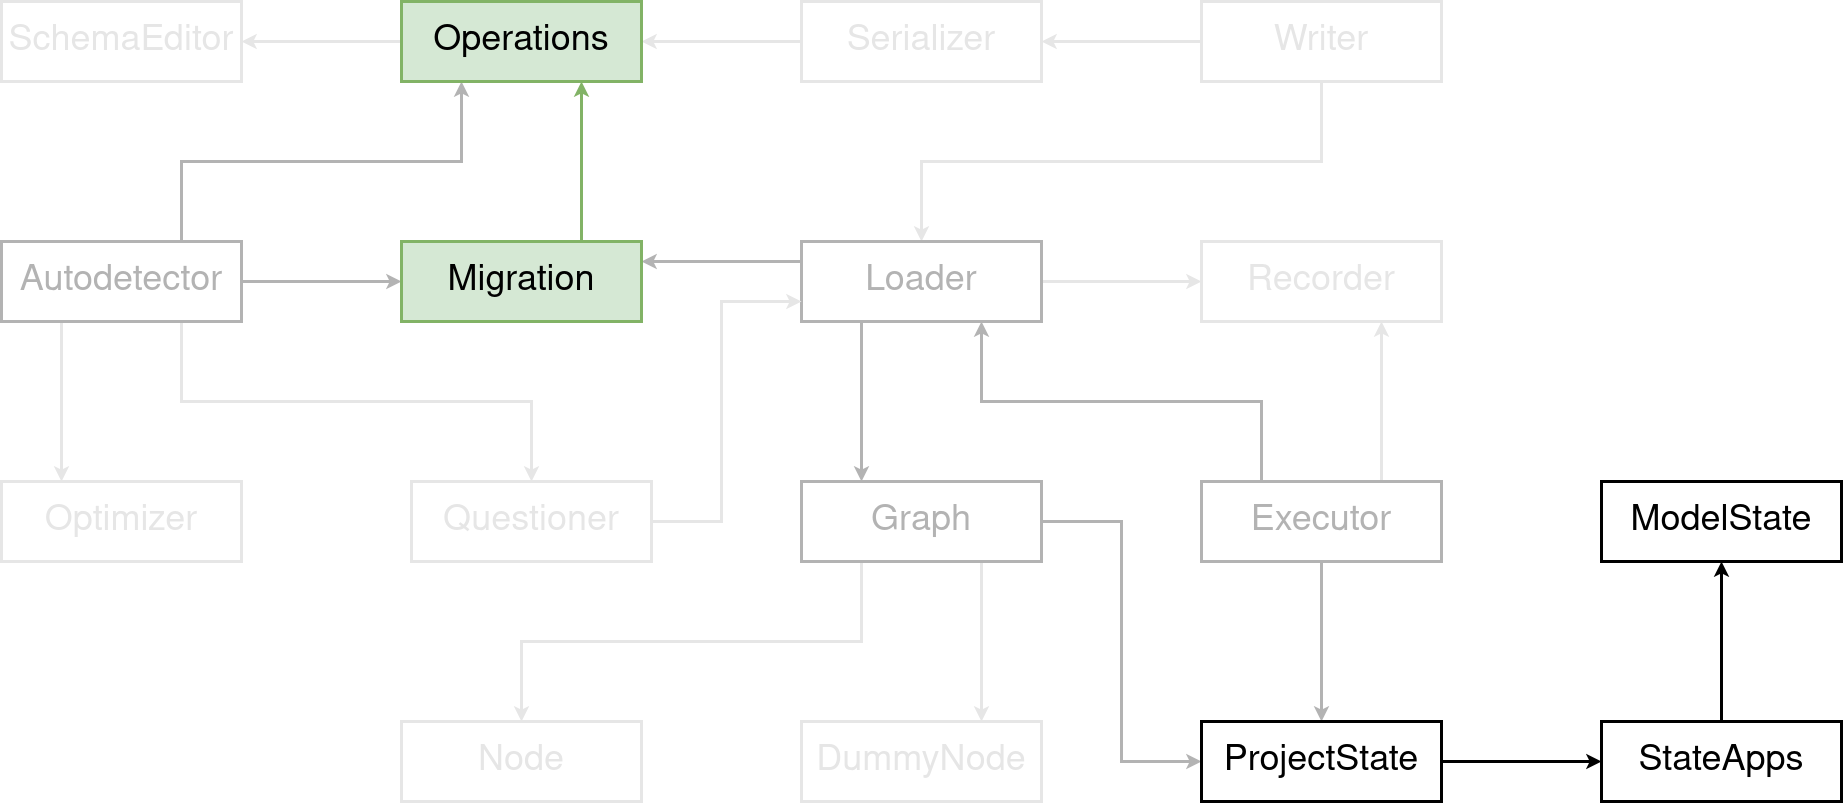

The diagram above was exported from draw.io. Its source (the exported page's mxGraphModel, read from the mxfile embedded in the PNG):
<mxGraphModel dx="2015" dy="1097" grid="1" gridSize="10" guides="1" tooltips="1" connect="1" arrows="1" fold="1" page="1" pageScale="1" pageWidth="1900" pageHeight="1000" background="#ffffff" math="0" shadow="0">
  <root>
    <mxCell id="IfIneZEskE8qOnVEzdkW-0" />
    <mxCell id="IfIneZEskE8qOnVEzdkW-1" parent="IfIneZEskE8qOnVEzdkW-0" />
    <mxCell id="IfIneZEskE8qOnVEzdkW-2" style="edgeStyle=orthogonalEdgeStyle;rounded=0;orthogonalLoop=1;jettySize=auto;html=1;exitX=1;exitY=0.5;exitDx=0;exitDy=0;strokeWidth=3;labelBackgroundColor=none;labelBorderColor=none;fillColor=#ffffff;strokeColor=#B3B3B3;shadow=0;fontSize=36;glass=0;sketch=0;fontColor=#B3B3B3;" edge="1" parent="IfIneZEskE8qOnVEzdkW-1" source="IfIneZEskE8qOnVEzdkW-24" target="IfIneZEskE8qOnVEzdkW-31">
      <mxGeometry relative="1" as="geometry" />
    </mxCell>
    <mxCell id="IfIneZEskE8qOnVEzdkW-3" style="edgeStyle=orthogonalEdgeStyle;rounded=0;orthogonalLoop=1;jettySize=auto;html=1;exitX=0.75;exitY=0;exitDx=0;exitDy=0;entryX=0.25;entryY=1;entryDx=0;entryDy=0;strokeWidth=3;labelBackgroundColor=none;labelBorderColor=none;fillColor=#ffffff;strokeColor=#B3B3B3;shadow=0;fontSize=36;glass=0;sketch=0;fontColor=#B3B3B3;" edge="1" parent="IfIneZEskE8qOnVEzdkW-1" source="IfIneZEskE8qOnVEzdkW-24" target="IfIneZEskE8qOnVEzdkW-23">
      <mxGeometry relative="1" as="geometry">
        <mxPoint x="480" y="300" as="sourcePoint" />
      </mxGeometry>
    </mxCell>
    <mxCell id="IfIneZEskE8qOnVEzdkW-4" style="edgeStyle=orthogonalEdgeStyle;rounded=0;orthogonalLoop=1;jettySize=auto;html=1;exitX=0.25;exitY=1;exitDx=0;exitDy=0;entryX=0.25;entryY=0;entryDx=0;entryDy=0;strokeWidth=3;labelBackgroundColor=none;labelBorderColor=none;shadow=0;fontSize=36;fillColor=#ffffff;glass=0;sketch=0;fontColor=#E6E6E6;strokeColor=#E6E6E6;" edge="1" parent="IfIneZEskE8qOnVEzdkW-1" source="IfIneZEskE8qOnVEzdkW-24" target="IfIneZEskE8qOnVEzdkW-14">
      <mxGeometry relative="1" as="geometry" />
    </mxCell>
    <mxCell id="IfIneZEskE8qOnVEzdkW-5" style="edgeStyle=orthogonalEdgeStyle;rounded=0;orthogonalLoop=1;jettySize=auto;html=1;exitX=0.75;exitY=1;exitDx=0;exitDy=0;strokeWidth=3;labelBackgroundColor=none;labelBorderColor=none;shadow=0;fontSize=36;fillColor=#ffffff;glass=0;sketch=0;fontColor=#E6E6E6;strokeColor=#E6E6E6;" edge="1" parent="IfIneZEskE8qOnVEzdkW-1" source="IfIneZEskE8qOnVEzdkW-24" target="IfIneZEskE8qOnVEzdkW-33">
      <mxGeometry relative="1" as="geometry">
        <mxPoint x="480" y="340" as="sourcePoint" />
      </mxGeometry>
    </mxCell>
    <mxCell id="IfIneZEskE8qOnVEzdkW-6" style="edgeStyle=orthogonalEdgeStyle;rounded=0;orthogonalLoop=1;jettySize=auto;html=1;entryX=0.75;entryY=1;entryDx=0;entryDy=0;strokeWidth=3;labelBackgroundColor=none;labelBorderColor=none;shadow=0;fontSize=36;fillColor=#ffffff;glass=0;sketch=0;exitX=0.75;exitY=0;exitDx=0;exitDy=0;fontColor=#E6E6E6;strokeColor=#E6E6E6;" edge="1" parent="IfIneZEskE8qOnVEzdkW-1" source="IfIneZEskE8qOnVEzdkW-38" target="IfIneZEskE8qOnVEzdkW-34">
      <mxGeometry relative="1" as="geometry">
        <mxPoint x="1510" y="440" as="sourcePoint" />
      </mxGeometry>
    </mxCell>
    <mxCell id="IfIneZEskE8qOnVEzdkW-7" style="edgeStyle=orthogonalEdgeStyle;rounded=0;orthogonalLoop=1;jettySize=auto;html=1;exitX=0.25;exitY=0;exitDx=0;exitDy=0;entryX=0.75;entryY=1;entryDx=0;entryDy=0;strokeWidth=3;labelBackgroundColor=none;labelBorderColor=none;shadow=0;fontSize=36;fillColor=#ffffff;glass=0;sketch=0;fontColor=#B3B3B3;strokeColor=#B3B3B3;" edge="1" parent="IfIneZEskE8qOnVEzdkW-1" source="IfIneZEskE8qOnVEzdkW-38" target="IfIneZEskE8qOnVEzdkW-29">
      <mxGeometry relative="1" as="geometry" />
    </mxCell>
    <mxCell id="IfIneZEskE8qOnVEzdkW-8" style="edgeStyle=orthogonalEdgeStyle;rounded=0;orthogonalLoop=1;jettySize=auto;html=1;exitX=0.5;exitY=1;exitDx=0;exitDy=0;strokeWidth=3;labelBackgroundColor=none;labelBorderColor=none;fillColor=#ffffff;strokeColor=#B3B3B3;shadow=0;fontSize=36;glass=0;sketch=0;fontColor=#B3B3B3;" edge="1" parent="IfIneZEskE8qOnVEzdkW-1" source="IfIneZEskE8qOnVEzdkW-38" target="IfIneZEskE8qOnVEzdkW-35">
      <mxGeometry relative="1" as="geometry" />
    </mxCell>
    <mxCell id="IfIneZEskE8qOnVEzdkW-9" style="edgeStyle=orthogonalEdgeStyle;rounded=0;orthogonalLoop=1;jettySize=auto;html=1;strokeWidth=3;labelBackgroundColor=none;labelBorderColor=none;exitX=0.75;exitY=1;exitDx=0;exitDy=0;entryX=0.75;entryY=0;entryDx=0;entryDy=0;shadow=0;fontSize=36;fillColor=#ffffff;glass=0;sketch=0;fontColor=#E6E6E6;strokeColor=#E6E6E6;" edge="1" parent="IfIneZEskE8qOnVEzdkW-1" source="IfIneZEskE8qOnVEzdkW-25" target="IfIneZEskE8qOnVEzdkW-27">
      <mxGeometry relative="1" as="geometry" />
    </mxCell>
    <mxCell id="IfIneZEskE8qOnVEzdkW-10" style="edgeStyle=orthogonalEdgeStyle;rounded=0;orthogonalLoop=1;jettySize=auto;html=1;exitX=0.25;exitY=1;exitDx=0;exitDy=0;strokeWidth=3;labelBackgroundColor=none;labelBorderColor=none;shadow=0;fontSize=36;fillColor=#ffffff;glass=0;sketch=0;fontColor=#E6E6E6;strokeColor=#E6E6E6;" edge="1" parent="IfIneZEskE8qOnVEzdkW-1" source="IfIneZEskE8qOnVEzdkW-25" target="IfIneZEskE8qOnVEzdkW-26">
      <mxGeometry relative="1" as="geometry" />
    </mxCell>
    <mxCell id="IfIneZEskE8qOnVEzdkW-11" style="edgeStyle=orthogonalEdgeStyle;rounded=0;orthogonalLoop=1;jettySize=auto;html=1;exitX=1;exitY=0.5;exitDx=0;exitDy=0;entryX=0;entryY=0.5;entryDx=0;entryDy=0;strokeWidth=3;labelBackgroundColor=none;labelBorderColor=none;shadow=0;fontSize=36;fillColor=#ffffff;glass=0;sketch=0;fontColor=#B3B3B3;strokeColor=#B3B3B3;" edge="1" parent="IfIneZEskE8qOnVEzdkW-1" source="IfIneZEskE8qOnVEzdkW-25" target="IfIneZEskE8qOnVEzdkW-35">
      <mxGeometry relative="1" as="geometry" />
    </mxCell>
    <mxCell id="IfIneZEskE8qOnVEzdkW-12" style="edgeStyle=orthogonalEdgeStyle;rounded=0;orthogonalLoop=1;jettySize=auto;html=1;exitX=0.25;exitY=1;exitDx=0;exitDy=0;strokeWidth=3;labelBackgroundColor=none;labelBorderColor=none;entryX=0.25;entryY=0;entryDx=0;entryDy=0;shadow=0;fontSize=36;fillColor=#ffffff;glass=0;sketch=0;fontColor=#B3B3B3;strokeColor=#B3B3B3;" edge="1" parent="IfIneZEskE8qOnVEzdkW-1" source="IfIneZEskE8qOnVEzdkW-29" target="IfIneZEskE8qOnVEzdkW-25">
      <mxGeometry relative="1" as="geometry" />
    </mxCell>
    <mxCell id="IfIneZEskE8qOnVEzdkW-13" style="edgeStyle=orthogonalEdgeStyle;rounded=0;orthogonalLoop=1;jettySize=auto;html=1;exitX=1;exitY=0.5;exitDx=0;exitDy=0;entryX=0;entryY=0.5;entryDx=0;entryDy=0;strokeWidth=3;labelBackgroundColor=none;labelBorderColor=none;fillColor=#ffffff;strokeColor=#E6E6E6;shadow=0;fontSize=36;glass=0;sketch=0;fontColor=#E6E6E6;" edge="1" parent="IfIneZEskE8qOnVEzdkW-1" source="IfIneZEskE8qOnVEzdkW-29" target="IfIneZEskE8qOnVEzdkW-34">
      <mxGeometry relative="1" as="geometry" />
    </mxCell>
    <mxCell id="IfIneZEskE8qOnVEzdkW-14" value="Optimizer" style="rounded=0;whiteSpace=wrap;html=1;glass=0;sketch=0;shadow=0;strokeWidth=3;fontSize=36;labelBackgroundColor=none;labelBorderColor=none;strokeColor=#E6E6E6;fontColor=#E6E6E6;" vertex="1" parent="IfIneZEskE8qOnVEzdkW-1">
      <mxGeometry x="40" y="520" width="240" height="80" as="geometry" />
    </mxCell>
    <mxCell id="IfIneZEskE8qOnVEzdkW-15" style="edgeStyle=orthogonalEdgeStyle;rounded=0;orthogonalLoop=1;jettySize=auto;html=1;entryX=1;entryY=0.5;entryDx=0;entryDy=0;exitX=0;exitY=0.5;exitDx=0;exitDy=0;strokeWidth=3;labelBackgroundColor=none;labelBorderColor=none;shadow=0;fontSize=36;fillColor=#ffffff;glass=0;sketch=0;fontColor=#E6E6E6;strokeColor=#E6E6E6;" edge="1" parent="IfIneZEskE8qOnVEzdkW-1" source="IfIneZEskE8qOnVEzdkW-16" target="IfIneZEskE8qOnVEzdkW-23">
      <mxGeometry relative="1" as="geometry" />
    </mxCell>
    <mxCell id="IfIneZEskE8qOnVEzdkW-16" value="Serializer" style="rounded=0;whiteSpace=wrap;html=1;glass=0;sketch=0;shadow=0;strokeWidth=3;fontSize=36;labelBackgroundColor=none;labelBorderColor=none;fontColor=#E6E6E6;strokeColor=#E6E6E6;" vertex="1" parent="IfIneZEskE8qOnVEzdkW-1">
      <mxGeometry x="840" y="40" width="240" height="80" as="geometry" />
    </mxCell>
    <mxCell id="IfIneZEskE8qOnVEzdkW-17" style="edgeStyle=orthogonalEdgeStyle;rounded=0;orthogonalLoop=1;jettySize=auto;html=1;exitX=1;exitY=0.5;exitDx=0;exitDy=0;strokeWidth=3;labelBackgroundColor=none;labelBorderColor=none;fillColor=#d5e8d4;shadow=0;fontSize=36;glass=0;sketch=0;fontColor=#B3B3B3;" edge="1" parent="IfIneZEskE8qOnVEzdkW-1" source="IfIneZEskE8qOnVEzdkW-35" target="IfIneZEskE8qOnVEzdkW-37">
      <mxGeometry relative="1" as="geometry" />
    </mxCell>
    <mxCell id="IfIneZEskE8qOnVEzdkW-18" style="edgeStyle=orthogonalEdgeStyle;rounded=0;orthogonalLoop=1;jettySize=auto;html=1;entryX=1;entryY=0.5;entryDx=0;entryDy=0;exitX=0;exitY=0.5;exitDx=0;exitDy=0;strokeWidth=3;labelBackgroundColor=none;labelBorderColor=none;shadow=0;fontSize=36;fillColor=#ffffff;glass=0;sketch=0;fontColor=#E6E6E6;strokeColor=#E6E6E6;" edge="1" parent="IfIneZEskE8qOnVEzdkW-1" source="IfIneZEskE8qOnVEzdkW-20" target="IfIneZEskE8qOnVEzdkW-16">
      <mxGeometry relative="1" as="geometry">
        <mxPoint x="820" y="30" as="targetPoint" />
      </mxGeometry>
    </mxCell>
    <mxCell id="IfIneZEskE8qOnVEzdkW-19" style="edgeStyle=orthogonalEdgeStyle;rounded=0;orthogonalLoop=1;jettySize=auto;html=1;exitX=0.5;exitY=1;exitDx=0;exitDy=0;entryX=0.5;entryY=0;entryDx=0;entryDy=0;strokeWidth=3;labelBackgroundColor=none;labelBorderColor=none;shadow=0;fontSize=36;fillColor=#ffffff;glass=0;sketch=0;fontColor=#E6E6E6;strokeColor=#E6E6E6;" edge="1" parent="IfIneZEskE8qOnVEzdkW-1" source="IfIneZEskE8qOnVEzdkW-20" target="IfIneZEskE8qOnVEzdkW-29">
      <mxGeometry relative="1" as="geometry" />
    </mxCell>
    <mxCell id="IfIneZEskE8qOnVEzdkW-20" value="Writer" style="rounded=0;whiteSpace=wrap;html=1;glass=0;sketch=0;shadow=0;strokeWidth=3;fontSize=36;labelBackgroundColor=none;labelBorderColor=none;fontColor=#E6E6E6;strokeColor=#E6E6E6;" vertex="1" parent="IfIneZEskE8qOnVEzdkW-1">
      <mxGeometry x="1240" y="40" width="240" height="80" as="geometry" />
    </mxCell>
    <mxCell id="IfIneZEskE8qOnVEzdkW-21" style="edgeStyle=orthogonalEdgeStyle;rounded=0;orthogonalLoop=1;jettySize=auto;html=1;exitX=0.5;exitY=1;exitDx=0;exitDy=0;strokeWidth=3;labelBackgroundColor=none;labelBorderColor=none;fillColor=#ffffff;strokeColor=#000000;shadow=0;fontSize=36;glass=0;sketch=0;" edge="1" parent="IfIneZEskE8qOnVEzdkW-1" source="IfIneZEskE8qOnVEzdkW-38" target="IfIneZEskE8qOnVEzdkW-38">
      <mxGeometry relative="1" as="geometry" />
    </mxCell>
    <mxCell id="IfIneZEskE8qOnVEzdkW-22" style="edgeStyle=orthogonalEdgeStyle;rounded=0;orthogonalLoop=1;jettySize=auto;html=1;exitX=0;exitY=0.5;exitDx=0;exitDy=0;labelBackgroundColor=none;strokeColor=#E6E6E6;strokeWidth=3;fontSize=36;fontColor=#E6E6E6;fillColor=#ffffff;shadow=0;glass=0;sketch=0;" edge="1" parent="IfIneZEskE8qOnVEzdkW-1" source="IfIneZEskE8qOnVEzdkW-23" target="IfIneZEskE8qOnVEzdkW-39">
      <mxGeometry relative="1" as="geometry" />
    </mxCell>
    <mxCell id="IfIneZEskE8qOnVEzdkW-23" value="Operations" style="rounded=0;whiteSpace=wrap;html=1;glass=0;sketch=0;shadow=0;strokeWidth=3;fontSize=36;labelBackgroundColor=none;labelBorderColor=none;fillColor=#d5e8d4;strokeColor=#82b366;fontColor=#000000;" vertex="1" parent="IfIneZEskE8qOnVEzdkW-1">
      <mxGeometry x="440" y="40" width="240" height="80" as="geometry" />
    </mxCell>
    <mxCell id="IfIneZEskE8qOnVEzdkW-24" value="&lt;div style=&quot;font-size: 36px;&quot;&gt;Autodetector&lt;/div&gt;" style="rounded=0;whiteSpace=wrap;html=1;glass=0;sketch=0;shadow=0;strokeWidth=3;fontSize=36;labelBackgroundColor=none;labelBorderColor=none;fillColor=#ffffff;strokeColor=#B3B3B3;fontColor=#B3B3B3;" vertex="1" parent="IfIneZEskE8qOnVEzdkW-1">
      <mxGeometry x="40" y="280" width="240" height="80" as="geometry" />
    </mxCell>
    <mxCell id="IfIneZEskE8qOnVEzdkW-25" value="Graph" style="rounded=0;whiteSpace=wrap;html=1;glass=0;sketch=0;shadow=0;strokeWidth=3;fontSize=36;labelBackgroundColor=none;labelBorderColor=none;fillColor=#ffffff;strokeColor=#B3B3B3;fontColor=#B3B3B3;" vertex="1" parent="IfIneZEskE8qOnVEzdkW-1">
      <mxGeometry x="840" y="520" width="240" height="80" as="geometry" />
    </mxCell>
    <mxCell id="IfIneZEskE8qOnVEzdkW-26" value="Node" style="rounded=0;whiteSpace=wrap;html=1;glass=0;sketch=0;shadow=0;strokeWidth=3;fontSize=36;labelBackgroundColor=none;labelBorderColor=none;fontColor=#E6E6E6;strokeColor=#E6E6E6;" vertex="1" parent="IfIneZEskE8qOnVEzdkW-1">
      <mxGeometry x="440" y="760" width="240" height="80" as="geometry" />
    </mxCell>
    <mxCell id="IfIneZEskE8qOnVEzdkW-27" value="DummyNode" style="rounded=0;whiteSpace=wrap;html=1;glass=0;sketch=0;shadow=0;strokeWidth=3;fontSize=36;labelBackgroundColor=none;labelBorderColor=none;fontColor=#E6E6E6;strokeColor=#E6E6E6;" vertex="1" parent="IfIneZEskE8qOnVEzdkW-1">
      <mxGeometry x="840" y="760" width="240" height="80" as="geometry" />
    </mxCell>
    <mxCell id="IfIneZEskE8qOnVEzdkW-28" style="edgeStyle=orthogonalEdgeStyle;rounded=0;orthogonalLoop=1;jettySize=auto;html=1;exitX=0;exitY=0.25;exitDx=0;exitDy=0;entryX=1;entryY=0.25;entryDx=0;entryDy=0;labelBackgroundColor=none;strokeColor=#B3B3B3;strokeWidth=3;fontSize=36;fontColor=#B3B3B3;shadow=0;fillColor=#ffffff;glass=0;sketch=0;" edge="1" parent="IfIneZEskE8qOnVEzdkW-1" source="IfIneZEskE8qOnVEzdkW-29" target="IfIneZEskE8qOnVEzdkW-31">
      <mxGeometry relative="1" as="geometry" />
    </mxCell>
    <mxCell id="IfIneZEskE8qOnVEzdkW-29" value="Loader" style="rounded=0;whiteSpace=wrap;html=1;glass=0;sketch=0;shadow=0;strokeWidth=3;fontSize=36;labelBackgroundColor=none;labelBorderColor=none;fillColor=#ffffff;strokeColor=#B3B3B3;fontColor=#B3B3B3;" vertex="1" parent="IfIneZEskE8qOnVEzdkW-1">
      <mxGeometry x="840" y="280" width="240" height="80" as="geometry" />
    </mxCell>
    <mxCell id="IfIneZEskE8qOnVEzdkW-30" style="edgeStyle=orthogonalEdgeStyle;rounded=0;orthogonalLoop=1;jettySize=auto;html=1;exitX=0.75;exitY=0;exitDx=0;exitDy=0;entryX=0.75;entryY=1;entryDx=0;entryDy=0;strokeWidth=3;shadow=0;fontSize=36;fillColor=#d5e8d4;glass=0;labelBackgroundColor=none;sketch=0;fontColor=#000000;strokeColor=#82b366;" edge="1" parent="IfIneZEskE8qOnVEzdkW-1" source="IfIneZEskE8qOnVEzdkW-31" target="IfIneZEskE8qOnVEzdkW-23">
      <mxGeometry relative="1" as="geometry" />
    </mxCell>
    <mxCell id="IfIneZEskE8qOnVEzdkW-31" value="Migration" style="rounded=0;whiteSpace=wrap;html=1;glass=0;sketch=0;shadow=0;strokeWidth=3;fontSize=36;labelBackgroundColor=none;labelBorderColor=none;fillColor=#d5e8d4;strokeColor=#82b366;fontColor=#000000;" vertex="1" parent="IfIneZEskE8qOnVEzdkW-1">
      <mxGeometry x="440" y="280" width="240" height="80" as="geometry" />
    </mxCell>
    <mxCell id="IfIneZEskE8qOnVEzdkW-32" style="edgeStyle=orthogonalEdgeStyle;rounded=0;orthogonalLoop=1;jettySize=auto;html=1;exitX=1;exitY=0.5;exitDx=0;exitDy=0;entryX=0;entryY=0.75;entryDx=0;entryDy=0;labelBackgroundColor=none;strokeColor=#E6E6E6;strokeWidth=3;fontSize=36;fontColor=#E6E6E6;shadow=0;fillColor=#ffffff;glass=0;sketch=0;" edge="1" parent="IfIneZEskE8qOnVEzdkW-1" source="IfIneZEskE8qOnVEzdkW-33" target="IfIneZEskE8qOnVEzdkW-29">
      <mxGeometry relative="1" as="geometry">
        <Array as="points">
          <mxPoint x="760" y="560" />
          <mxPoint x="760" y="340" />
        </Array>
      </mxGeometry>
    </mxCell>
    <mxCell id="IfIneZEskE8qOnVEzdkW-33" value="Questioner" style="rounded=0;whiteSpace=wrap;html=1;glass=0;sketch=0;shadow=0;strokeWidth=3;fontSize=36;labelBackgroundColor=none;labelBorderColor=none;fontColor=#E6E6E6;strokeColor=#E6E6E6;" vertex="1" parent="IfIneZEskE8qOnVEzdkW-1">
      <mxGeometry x="450" y="520" width="240" height="80" as="geometry" />
    </mxCell>
    <mxCell id="IfIneZEskE8qOnVEzdkW-34" value="Recorder" style="rounded=0;whiteSpace=wrap;html=1;glass=0;sketch=0;shadow=0;strokeWidth=3;fontSize=36;labelBackgroundColor=none;labelBorderColor=none;fillColor=#ffffff;strokeColor=#E6E6E6;fontColor=#E6E6E6;" vertex="1" parent="IfIneZEskE8qOnVEzdkW-1">
      <mxGeometry x="1240" y="280" width="240" height="80" as="geometry" />
    </mxCell>
    <mxCell id="IfIneZEskE8qOnVEzdkW-35" value="ProjectState" style="rounded=0;whiteSpace=wrap;html=1;glass=0;sketch=0;shadow=0;strokeWidth=3;fontSize=36;labelBackgroundColor=none;labelBorderColor=none;fillColor=#FFFFFF;" vertex="1" parent="IfIneZEskE8qOnVEzdkW-1">
      <mxGeometry x="1240" y="760" width="240" height="80" as="geometry" />
    </mxCell>
    <mxCell id="IfIneZEskE8qOnVEzdkW-36" value="" style="edgeStyle=orthogonalEdgeStyle;rounded=0;orthogonalLoop=1;jettySize=auto;html=1;strokeWidth=3;fillColor=#d5e8d4;shadow=0;fontSize=36;glass=0;labelBackgroundColor=none;sketch=0;fontColor=#B3B3B3;" edge="1" parent="IfIneZEskE8qOnVEzdkW-1" source="IfIneZEskE8qOnVEzdkW-37" target="IfIneZEskE8qOnVEzdkW-40">
      <mxGeometry relative="1" as="geometry" />
    </mxCell>
    <mxCell id="IfIneZEskE8qOnVEzdkW-37" value="StateApps" style="rounded=0;whiteSpace=wrap;html=1;glass=0;sketch=0;shadow=0;strokeWidth=3;fontSize=36;labelBackgroundColor=none;labelBorderColor=none;fillColor=#FFFFFF;" vertex="1" parent="IfIneZEskE8qOnVEzdkW-1">
      <mxGeometry x="1640" y="760" width="240" height="80" as="geometry" />
    </mxCell>
    <mxCell id="IfIneZEskE8qOnVEzdkW-38" value="&lt;div style=&quot;font-size: 36px;&quot;&gt;Executor&lt;/div&gt;" style="rounded=0;whiteSpace=wrap;html=1;glass=0;sketch=0;shadow=0;strokeWidth=3;fontSize=36;labelBackgroundColor=none;labelBorderColor=none;fillColor=#ffffff;strokeColor=#B3B3B3;fontColor=#B3B3B3;" vertex="1" parent="IfIneZEskE8qOnVEzdkW-1">
      <mxGeometry x="1240" y="520" width="240" height="80" as="geometry" />
    </mxCell>
    <mxCell id="IfIneZEskE8qOnVEzdkW-39" value="SchemaEditor" style="rounded=0;whiteSpace=wrap;html=1;glass=0;sketch=0;shadow=0;strokeWidth=3;fontSize=36;labelBackgroundColor=none;labelBorderColor=none;fillColor=#ffffff;strokeColor=#E6E6E6;fontColor=#E6E6E6;" vertex="1" parent="IfIneZEskE8qOnVEzdkW-1">
      <mxGeometry x="40" y="40" width="240" height="80" as="geometry" />
    </mxCell>
    <mxCell id="IfIneZEskE8qOnVEzdkW-40" value="ModelState" style="rounded=0;whiteSpace=wrap;html=1;glass=0;sketch=0;shadow=0;strokeWidth=3;fontSize=36;labelBackgroundColor=none;labelBorderColor=none;fillColor=#FFFFFF;" vertex="1" parent="IfIneZEskE8qOnVEzdkW-1">
      <mxGeometry x="1640" y="520" width="240" height="80" as="geometry" />
    </mxCell>
  </root>
</mxGraphModel>